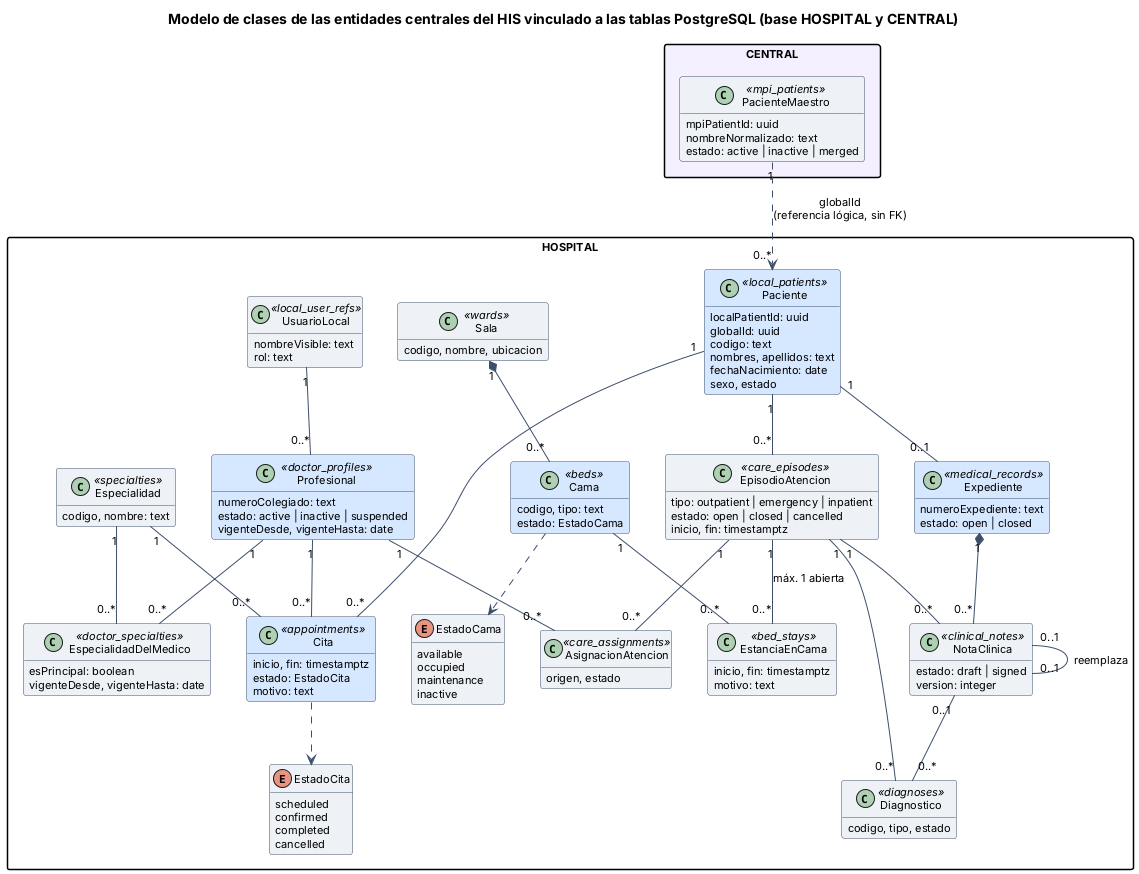

The diagram above was rendered by PlantUML. Its source (embedded in the PNG):
@startuml semana-01-clases-his
title Modelo de clases de las entidades centrales del HIS vinculado a las tablas PostgreSQL (base HOSPITAL y CENTRAL)
skinparam defaultFontName Arial
skinparam defaultFontSize 11
skinparam shadowing false
skinparam classBackgroundColor #EEF2F7
skinparam classBorderColor #3D4F6B
skinparam ArrowColor #3D4F6B
skinparam packageStyle rectangle
hide empty methods

package "CENTRAL" #F5F0FF {
  class PacienteMaestro <<mpi_patients>> {
    mpiPatientId: uuid
    nombreNormalizado: text
    estado: active | inactive | merged
  }
}

package "HOSPITAL" {
  class Paciente <<local_patients>> #D6E8FF {
    localPatientId: uuid
    globalId: uuid
    codigo: text
    nombres, apellidos: text
    fechaNacimiento: date
    sexo, estado
  }
  class EpisodioAtencion <<care_episodes>> {
    tipo: outpatient | emergency | inpatient
    estado: open | closed | cancelled
    inicio, fin: timestamptz
  }
  class UsuarioLocal <<local_user_refs>> {
    nombreVisible: text
    rol: text
  }
  class Profesional <<doctor_profiles>> #D6E8FF {
    numeroColegiado: text
    estado: active | inactive | suspended
    vigenteDesde, vigenteHasta: date
  }
  class Especialidad <<specialties>> {
    codigo, nombre: text
  }
  class EspecialidadDelMedico <<doctor_specialties>> {
    esPrincipal: boolean
    vigenteDesde, vigenteHasta: date
  }
  class AsignacionAtencion <<care_assignments>> {
    origen, estado
  }
  class Cita <<appointments>> #D6E8FF {
    inicio, fin: timestamptz
    estado: EstadoCita
    motivo: text
  }
  class Sala <<wards>> {
    codigo, nombre, ubicacion
  }
  class Cama <<beds>> #D6E8FF {
    codigo, tipo: text
    estado: EstadoCama
  }
  class EstanciaEnCama <<bed_stays>> {
    inicio, fin: timestamptz
    motivo: text
  }
  class Expediente <<medical_records>> #D6E8FF {
    numeroExpediente: text
    estado: open | closed
  }
  class NotaClinica <<clinical_notes>> {
    estado: draft | signed
    version: integer
  }
  class Diagnostico <<diagnoses>> {
    codigo, tipo, estado
  }
  enum EstadoCita {
    scheduled
    confirmed
    completed
    cancelled
  }
  enum EstadoCama {
    available
    occupied
    maintenance
    inactive
  }
}

PacienteMaestro "1" ..> "0..*" Paciente : globalId\n(referencia lógica, sin FK)
Paciente "1" -- "0..1" Expediente
Paciente "1" -- "0..*" EpisodioAtencion
Paciente "1" -- "0..*" Cita
UsuarioLocal "1" -- "0..*" Profesional
Profesional "1" -- "0..*" EspecialidadDelMedico
Especialidad "1" -- "0..*" EspecialidadDelMedico
Profesional "1" -- "0..*" Cita
Especialidad "1" -- "0..*" Cita
EpisodioAtencion "1" -- "0..*" AsignacionAtencion
Profesional "1" -- "0..*" AsignacionAtencion
Sala "1" *-- "0..*" Cama
Cama "1" -- "0..*" EstanciaEnCama
EpisodioAtencion "1" -- "0..*" EstanciaEnCama : máx. 1 abierta
Expediente "1" *-- "0..*" NotaClinica
EpisodioAtencion "1" -- "0..*" NotaClinica
NotaClinica "0..1" -- "0..1" NotaClinica : reemplaza
EpisodioAtencion "1" -- "0..*" Diagnostico
NotaClinica "0..1" -- "0..*" Diagnostico
Cita ..> EstadoCita
Cama ..> EstadoCama
@enduml